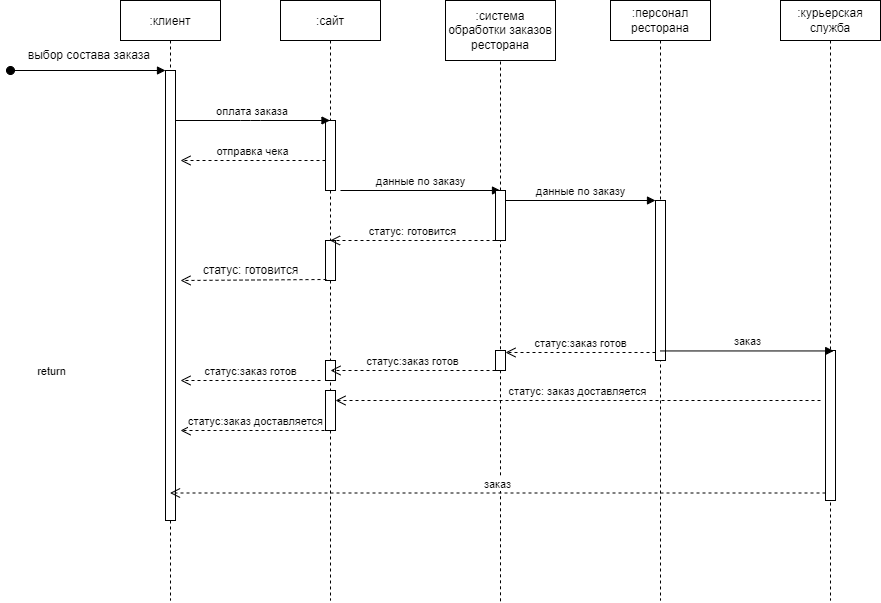

The diagram above was exported from draw.io. Its source (the exported page's mxGraphModel, read from the mxfile embedded in the PNG):
<mxGraphModel dx="990" dy="551" grid="1" gridSize="10" guides="1" tooltips="1" connect="1" arrows="1" fold="1" page="1" pageScale="1" pageWidth="850" pageHeight="1100" math="0" shadow="0">
  <root>
    <mxCell id="0" />
    <mxCell id="1" parent="0" />
    <mxCell id="3nuBFxr9cyL0pnOWT2aG-1" value=":клиент" style="shape=umlLifeline;perimeter=lifelinePerimeter;container=1;collapsible=0;recursiveResize=0;rounded=0;shadow=0;strokeWidth=1;" parent="1" vertex="1">
      <mxGeometry x="140" y="80" width="100" height="600" as="geometry" />
    </mxCell>
    <mxCell id="3nuBFxr9cyL0pnOWT2aG-2" value="" style="points=[];perimeter=orthogonalPerimeter;rounded=0;shadow=0;strokeWidth=1;" parent="3nuBFxr9cyL0pnOWT2aG-1" vertex="1">
      <mxGeometry x="45" y="70" width="10" height="450" as="geometry" />
    </mxCell>
    <mxCell id="3nuBFxr9cyL0pnOWT2aG-3" value="" style="verticalAlign=bottom;startArrow=oval;endArrow=block;startSize=8;shadow=0;strokeWidth=1;" parent="3nuBFxr9cyL0pnOWT2aG-1" target="3nuBFxr9cyL0pnOWT2aG-2" edge="1">
      <mxGeometry relative="1" as="geometry">
        <mxPoint x="-110" y="70" as="sourcePoint" />
      </mxGeometry>
    </mxCell>
    <mxCell id="3nuBFxr9cyL0pnOWT2aG-5" value=":сайт" style="shape=umlLifeline;perimeter=lifelinePerimeter;container=1;collapsible=0;recursiveResize=0;rounded=0;shadow=0;strokeWidth=1;" parent="1" vertex="1">
      <mxGeometry x="300" y="80" width="100" height="600" as="geometry" />
    </mxCell>
    <mxCell id="3nuBFxr9cyL0pnOWT2aG-6" value="" style="points=[];perimeter=orthogonalPerimeter;rounded=0;shadow=0;strokeWidth=1;" parent="3nuBFxr9cyL0pnOWT2aG-5" vertex="1">
      <mxGeometry x="45" y="120" width="10" height="70" as="geometry" />
    </mxCell>
    <mxCell id="dZZaSURvjyK8Mu3CFqbQ-13" value="отправка чека" style="html=1;verticalAlign=bottom;endArrow=open;dashed=1;endSize=8;rounded=0;" parent="3nuBFxr9cyL0pnOWT2aG-5" edge="1">
      <mxGeometry relative="1" as="geometry">
        <mxPoint x="45" y="160" as="sourcePoint" />
        <mxPoint x="-100" y="160" as="targetPoint" />
        <Array as="points">
          <mxPoint x="5" y="160" />
        </Array>
      </mxGeometry>
    </mxCell>
    <mxCell id="dZZaSURvjyK8Mu3CFqbQ-15" value="данные по заказу" style="html=1;verticalAlign=bottom;endArrow=block;rounded=0;" parent="3nuBFxr9cyL0pnOWT2aG-5" edge="1">
      <mxGeometry width="80" relative="1" as="geometry">
        <mxPoint x="60" y="190" as="sourcePoint" />
        <mxPoint x="220" y="190" as="targetPoint" />
      </mxGeometry>
    </mxCell>
    <mxCell id="PPbHHssDrmAVjP7Bx44d-5" value="" style="html=1;points=[];perimeter=orthogonalPerimeter;" parent="3nuBFxr9cyL0pnOWT2aG-5" vertex="1">
      <mxGeometry x="45" y="240" width="10" height="40" as="geometry" />
    </mxCell>
    <mxCell id="PPbHHssDrmAVjP7Bx44d-18" value="" style="html=1;points=[];perimeter=orthogonalPerimeter;" parent="3nuBFxr9cyL0pnOWT2aG-5" vertex="1">
      <mxGeometry x="45" y="360" width="10" height="20" as="geometry" />
    </mxCell>
    <mxCell id="PPbHHssDrmAVjP7Bx44d-21" value="статус:заказ готов" style="html=1;verticalAlign=bottom;endArrow=open;dashed=1;endSize=8;rounded=0;" parent="3nuBFxr9cyL0pnOWT2aG-5" edge="1">
      <mxGeometry relative="1" as="geometry">
        <mxPoint x="-100" y="380" as="targetPoint" />
        <mxPoint x="40" y="380" as="sourcePoint" />
      </mxGeometry>
    </mxCell>
    <mxCell id="PPbHHssDrmAVjP7Bx44d-26" value="" style="html=1;points=[];perimeter=orthogonalPerimeter;" parent="3nuBFxr9cyL0pnOWT2aG-5" vertex="1">
      <mxGeometry x="45" y="390" width="10" height="40" as="geometry" />
    </mxCell>
    <mxCell id="3nuBFxr9cyL0pnOWT2aG-8" value="оплата заказа" style="verticalAlign=bottom;endArrow=block;shadow=0;strokeWidth=1;" parent="1" source="3nuBFxr9cyL0pnOWT2aG-2" target="3nuBFxr9cyL0pnOWT2aG-5" edge="1">
      <mxGeometry relative="1" as="geometry">
        <mxPoint x="275" y="160" as="sourcePoint" />
        <Array as="points">
          <mxPoint x="270" y="200" />
        </Array>
      </mxGeometry>
    </mxCell>
    <mxCell id="dZZaSURvjyK8Mu3CFqbQ-1" value=":система обработки заказов ресторана" style="rounded=0;whiteSpace=wrap;html=1;" parent="1" vertex="1">
      <mxGeometry x="465" y="80" width="110" height="60" as="geometry" />
    </mxCell>
    <mxCell id="dZZaSURvjyK8Mu3CFqbQ-8" value="" style="endArrow=none;dashed=1;html=1;rounded=0;entryX=0.5;entryY=1;entryDx=0;entryDy=0;startArrow=none;" parent="1" source="dZZaSURvjyK8Mu3CFqbQ-16" target="dZZaSURvjyK8Mu3CFqbQ-1" edge="1">
      <mxGeometry width="50" height="50" relative="1" as="geometry">
        <mxPoint x="520" y="440" as="sourcePoint" />
        <mxPoint x="570" y="280" as="targetPoint" />
      </mxGeometry>
    </mxCell>
    <mxCell id="dZZaSURvjyK8Mu3CFqbQ-14" value="&amp;nbsp; &amp;nbsp; &amp;nbsp;выбор состава заказа" style="text;html=1;align=center;verticalAlign=middle;resizable=0;points=[];autosize=1;strokeColor=none;fillColor=none;" parent="1" vertex="1">
      <mxGeometry x="20" y="120" width="160" height="30" as="geometry" />
    </mxCell>
    <mxCell id="dZZaSURvjyK8Mu3CFqbQ-16" value="" style="points=[];perimeter=orthogonalPerimeter;rounded=0;shadow=0;strokeWidth=1;" parent="1" vertex="1">
      <mxGeometry x="515" y="270" width="10" height="50" as="geometry" />
    </mxCell>
    <mxCell id="dZZaSURvjyK8Mu3CFqbQ-17" value="" style="endArrow=none;dashed=1;html=1;rounded=0;entryX=0.5;entryY=1;entryDx=0;entryDy=0;" parent="1" target="dZZaSURvjyK8Mu3CFqbQ-16" edge="1">
      <mxGeometry width="50" height="50" relative="1" as="geometry">
        <mxPoint x="520" y="680.7999877929688" as="sourcePoint" />
        <mxPoint x="520" y="120" as="targetPoint" />
      </mxGeometry>
    </mxCell>
    <mxCell id="PPbHHssDrmAVjP7Bx44d-1" value=":персонал ресторана" style="shape=umlLifeline;perimeter=lifelinePerimeter;whiteSpace=wrap;html=1;container=1;collapsible=0;recursiveResize=0;outlineConnect=0;" parent="1" vertex="1">
      <mxGeometry x="630" y="80" width="100" height="600" as="geometry" />
    </mxCell>
    <mxCell id="PPbHHssDrmAVjP7Bx44d-12" value="" style="html=1;points=[];perimeter=orthogonalPerimeter;" parent="PPbHHssDrmAVjP7Bx44d-1" vertex="1">
      <mxGeometry x="45" y="200" width="10" height="160" as="geometry" />
    </mxCell>
    <mxCell id="PPbHHssDrmAVjP7Bx44d-6" value="статус: готовится" style="html=1;verticalAlign=bottom;endArrow=open;dashed=1;endSize=8;rounded=0;" parent="1" target="3nuBFxr9cyL0pnOWT2aG-5" edge="1">
      <mxGeometry relative="1" as="geometry">
        <mxPoint x="515" y="320" as="sourcePoint" />
        <mxPoint x="435" y="320" as="targetPoint" />
      </mxGeometry>
    </mxCell>
    <mxCell id="PPbHHssDrmAVjP7Bx44d-7" value="return" style="html=1;verticalAlign=bottom;endArrow=open;dashed=1;endSize=8;rounded=0;exitX=0.1;exitY=0.975;exitDx=0;exitDy=0;exitPerimeter=0;" parent="1" source="PPbHHssDrmAVjP7Bx44d-5" edge="1">
      <mxGeometry x="1" y="164" relative="1" as="geometry">
        <mxPoint x="460" y="260" as="sourcePoint" />
        <mxPoint x="200" y="360" as="targetPoint" />
        <Array as="points" />
        <mxPoint x="-130" y="-64" as="offset" />
      </mxGeometry>
    </mxCell>
    <mxCell id="PPbHHssDrmAVjP7Bx44d-11" value="статус: готовится" style="text;html=1;align=center;verticalAlign=middle;resizable=0;points=[];autosize=1;strokeColor=none;fillColor=none;" parent="1" vertex="1">
      <mxGeometry x="210" y="335" width="120" height="30" as="geometry" />
    </mxCell>
    <mxCell id="PPbHHssDrmAVjP7Bx44d-13" value="данные по заказу" style="html=1;verticalAlign=bottom;endArrow=block;entryX=0;entryY=0;rounded=0;" parent="1" source="dZZaSURvjyK8Mu3CFqbQ-16" target="PPbHHssDrmAVjP7Bx44d-12" edge="1">
      <mxGeometry relative="1" as="geometry">
        <mxPoint x="600" y="280" as="sourcePoint" />
      </mxGeometry>
    </mxCell>
    <mxCell id="PPbHHssDrmAVjP7Bx44d-16" value=":курьерская служба" style="shape=umlLifeline;perimeter=lifelinePerimeter;whiteSpace=wrap;html=1;container=1;collapsible=0;recursiveResize=0;outlineConnect=0;" parent="1" vertex="1">
      <mxGeometry x="800" y="80" width="100" height="600" as="geometry" />
    </mxCell>
    <mxCell id="PPbHHssDrmAVjP7Bx44d-22" value="" style="html=1;points=[];perimeter=orthogonalPerimeter;" parent="PPbHHssDrmAVjP7Bx44d-16" vertex="1">
      <mxGeometry x="45" y="350" width="10" height="150" as="geometry" />
    </mxCell>
    <mxCell id="PPbHHssDrmAVjP7Bx44d-25" value="статус: заказ доставляется" style="html=1;verticalAlign=bottom;endArrow=open;dashed=1;endSize=8;rounded=0;" parent="PPbHHssDrmAVjP7Bx44d-16" target="PPbHHssDrmAVjP7Bx44d-26" edge="1">
      <mxGeometry relative="1" as="geometry">
        <mxPoint x="40" y="400" as="sourcePoint" />
        <mxPoint x="-390" y="400" as="targetPoint" />
      </mxGeometry>
    </mxCell>
    <mxCell id="PPbHHssDrmAVjP7Bx44d-14" value="статус:заказ готов" style="html=1;verticalAlign=bottom;endArrow=open;dashed=1;endSize=8;exitX=0;exitY=0.95;rounded=0;" parent="1" source="PPbHHssDrmAVjP7Bx44d-12" target="PPbHHssDrmAVjP7Bx44d-19" edge="1">
      <mxGeometry relative="1" as="geometry">
        <mxPoint x="520" y="430" as="targetPoint" />
      </mxGeometry>
    </mxCell>
    <mxCell id="PPbHHssDrmAVjP7Bx44d-19" value="" style="html=1;points=[];perimeter=orthogonalPerimeter;" parent="1" vertex="1">
      <mxGeometry x="515" y="430" width="10" height="20" as="geometry" />
    </mxCell>
    <mxCell id="PPbHHssDrmAVjP7Bx44d-20" value="статус:заказ готов" style="html=1;verticalAlign=bottom;endArrow=open;dashed=1;endSize=8;exitX=0;exitY=0.95;rounded=0;" parent="1" edge="1">
      <mxGeometry relative="1" as="geometry">
        <mxPoint x="350" y="450" as="targetPoint" />
        <mxPoint x="515" y="449.9999999999998" as="sourcePoint" />
      </mxGeometry>
    </mxCell>
    <mxCell id="PPbHHssDrmAVjP7Bx44d-23" value="заказ" style="html=1;verticalAlign=bottom;endArrow=block;entryX=0.82;entryY=0.003;rounded=0;entryDx=0;entryDy=0;entryPerimeter=0;" parent="1" source="PPbHHssDrmAVjP7Bx44d-1" target="PPbHHssDrmAVjP7Bx44d-22" edge="1">
      <mxGeometry relative="1" as="geometry">
        <mxPoint x="780" y="335" as="sourcePoint" />
      </mxGeometry>
    </mxCell>
    <mxCell id="PPbHHssDrmAVjP7Bx44d-24" value="заказ" style="html=1;verticalAlign=bottom;endArrow=open;dashed=1;endSize=8;exitX=0;exitY=0.95;rounded=0;" parent="1" source="PPbHHssDrmAVjP7Bx44d-22" target="3nuBFxr9cyL0pnOWT2aG-1" edge="1">
      <mxGeometry relative="1" as="geometry">
        <mxPoint x="740" y="506" as="targetPoint" />
      </mxGeometry>
    </mxCell>
    <mxCell id="PPbHHssDrmAVjP7Bx44d-27" value="статус:заказ доставляется" style="html=1;verticalAlign=bottom;endArrow=open;dashed=1;endSize=8;rounded=0;" parent="1" edge="1">
      <mxGeometry relative="1" as="geometry">
        <mxPoint x="350" y="510" as="sourcePoint" />
        <mxPoint x="200" y="510" as="targetPoint" />
      </mxGeometry>
    </mxCell>
  </root>
</mxGraphModel>